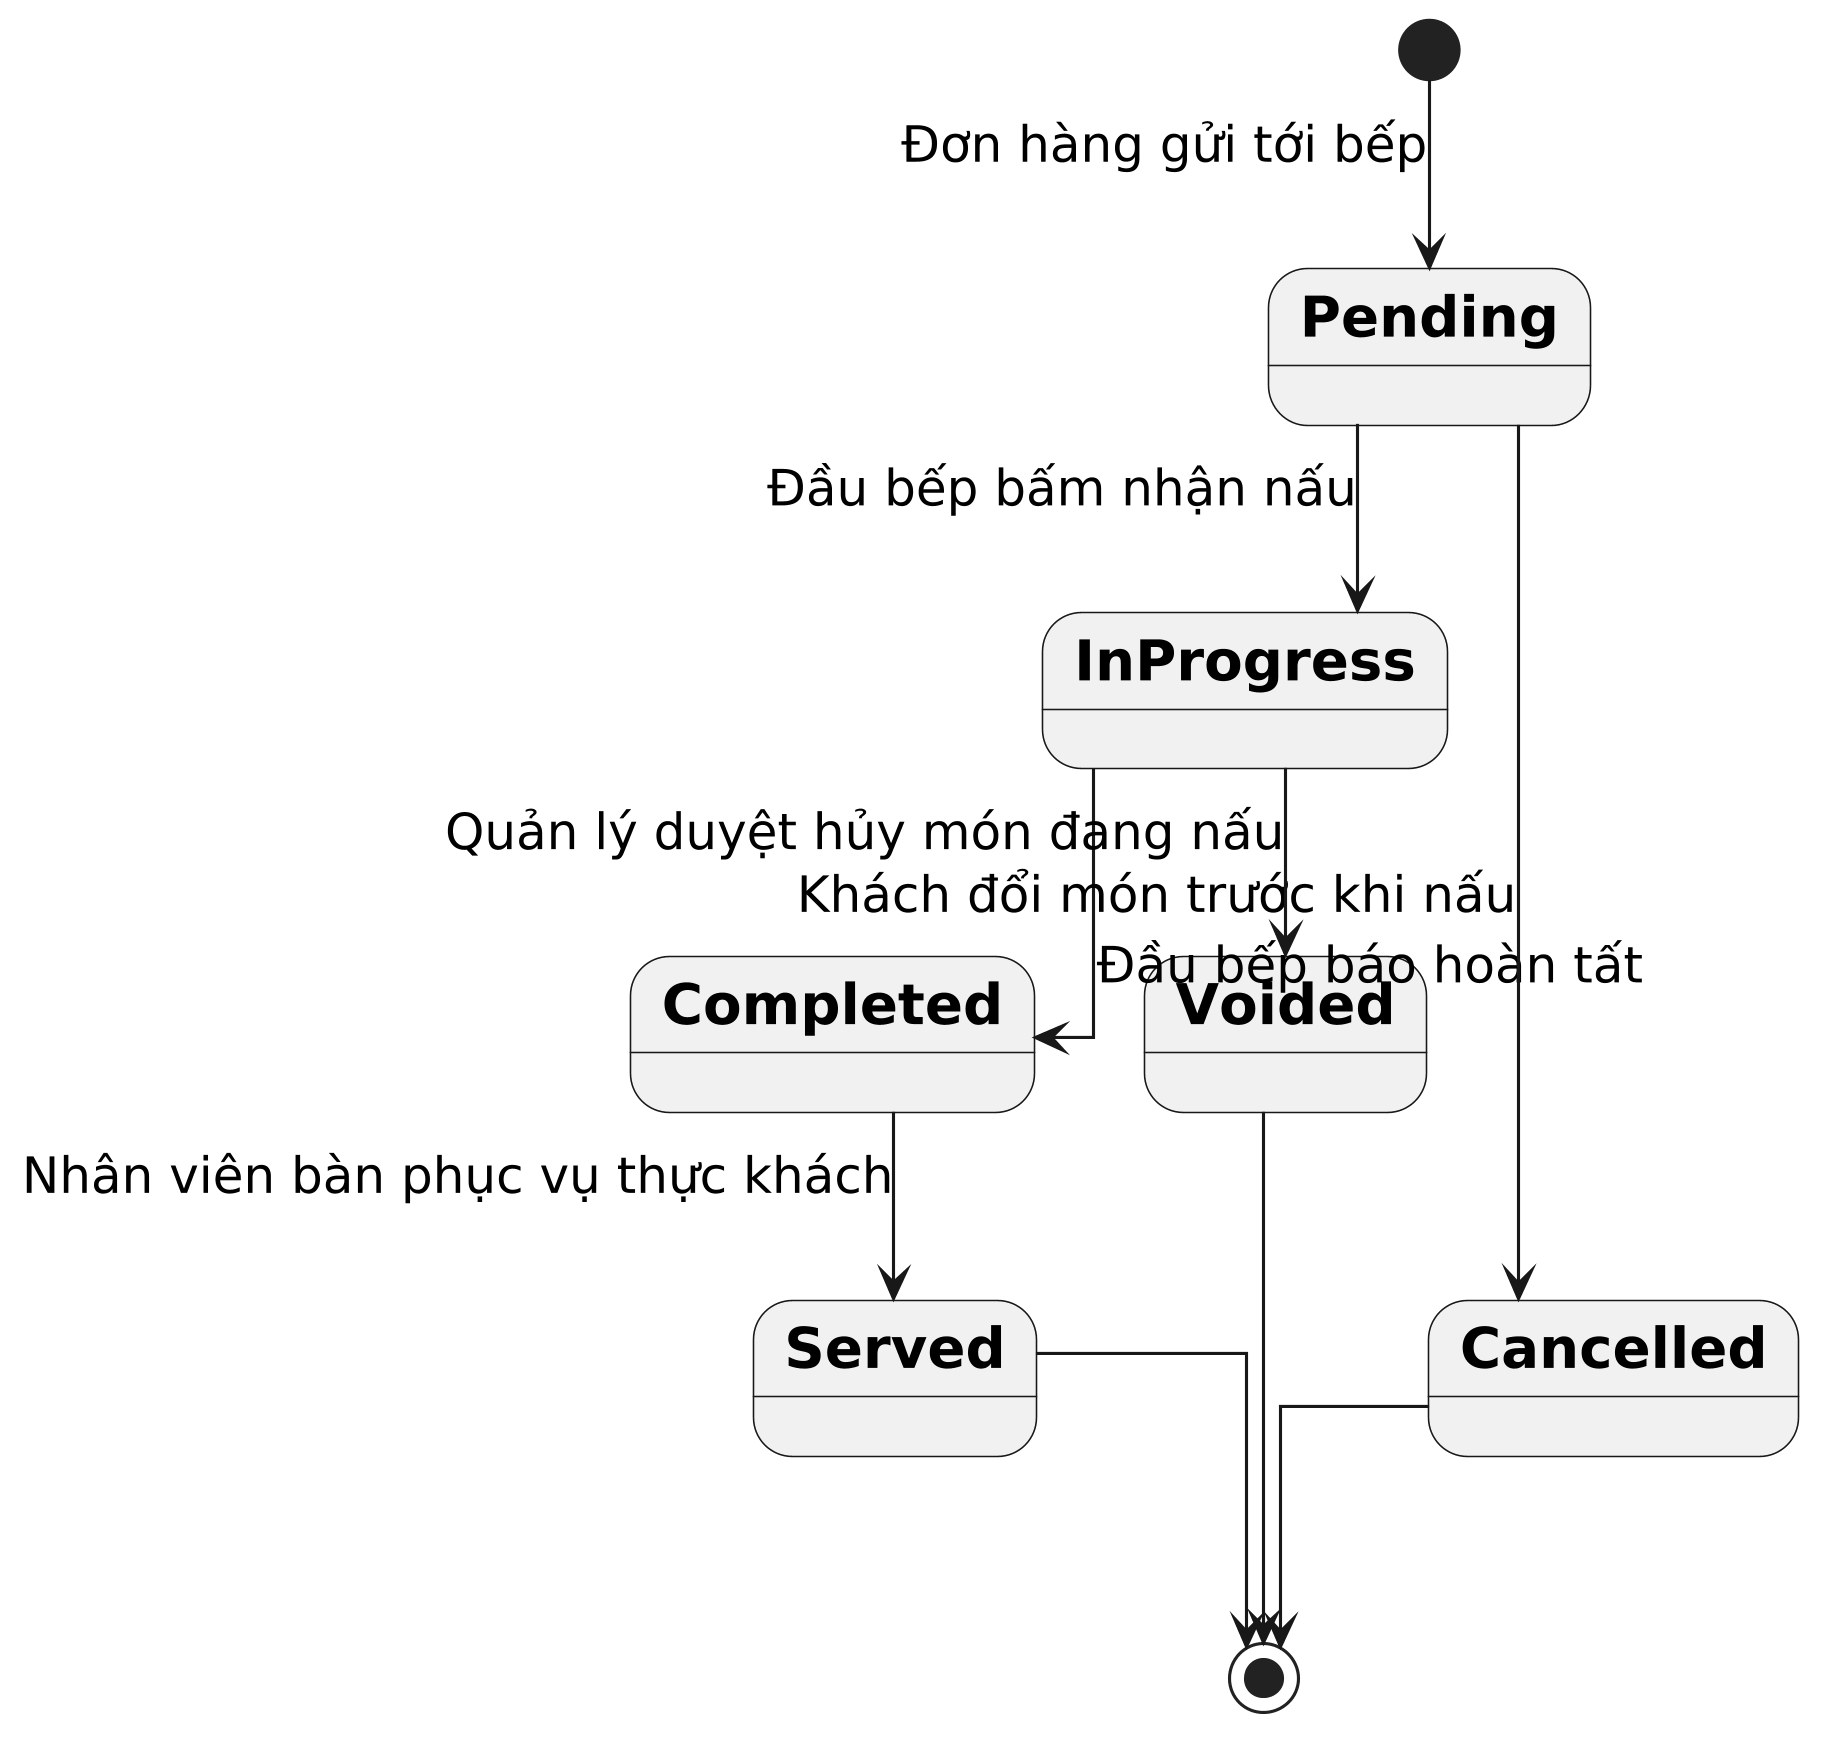

The diagram above was rendered by PlantUML. Its source (embedded in the PNG):
@startuml
skinparam monochrome true
skinparam shadowing false
skinparam defaultFontName Arial
skinparam defaultFontSize 16
skinparam defaultFontStyle bold
skinparam stateFontSize 18
skinparam stateFontStyle bold
skinparam linetype ortho
skinparam dpi 300

[*] --> Pending : Đơn hàng gửi tới bếp
Pending --> InProgress : Đầu bếp bấm nhận nấu
InProgress --> Completed : Đầu bếp báo hoàn tất
Completed --> Served : Nhân viên bàn phục vụ thực khách
Pending --> Cancelled : Khách đổi món trước khi nấu
InProgress --> Voided : Quản lý duyệt hủy món đang nấu
Served --> [*]
Cancelled --> [*]
Voided --> [*]
@enduml